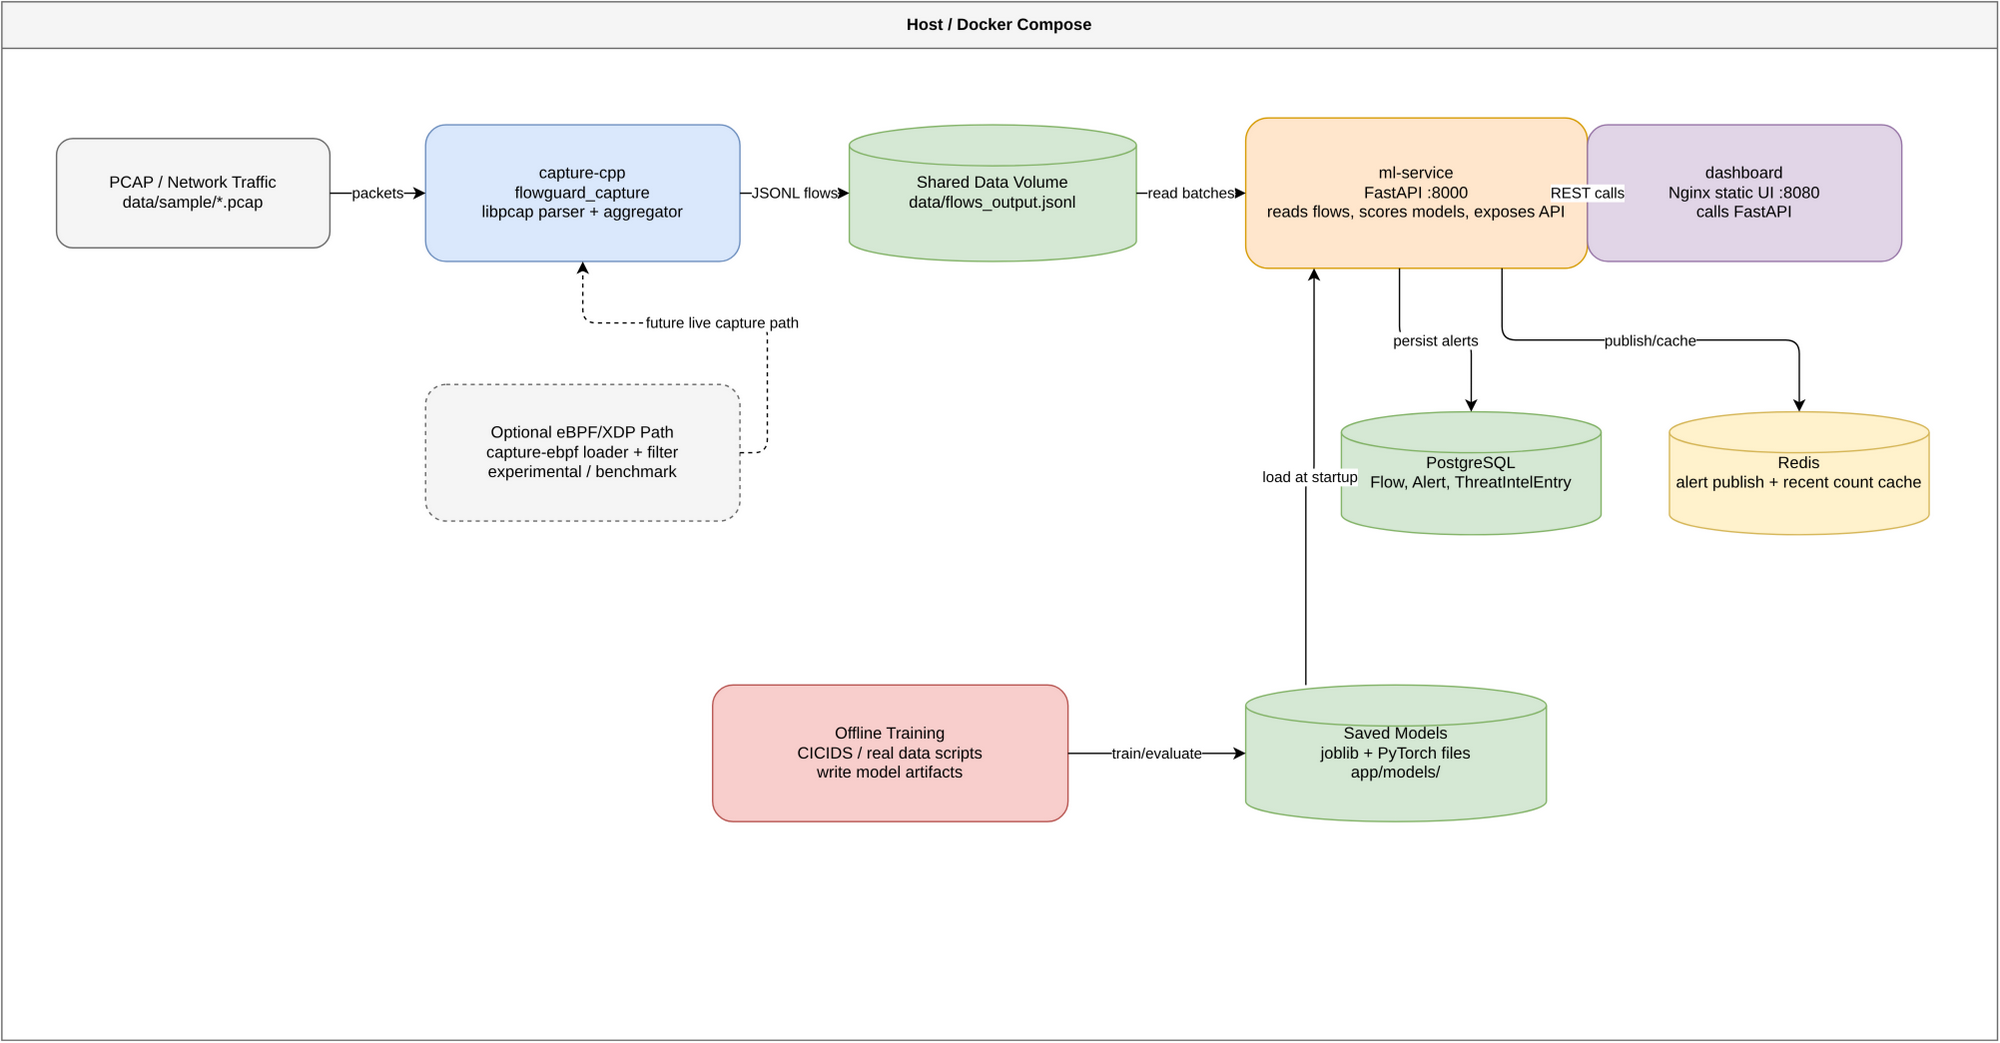

The diagram above was exported from draw.io. Its source (the exported page's mxGraphModel, read from the mxfile embedded in the PNG):
<mxGraphModel dx="1400" dy="900" grid="1" gridSize="10" guides="1" tooltips="1" connect="1" arrows="1" fold="1" page="1" pageScale="1" pageWidth="1600" pageHeight="1000" math="0" shadow="0">
  <root>
    <mxCell id="0" />
    <mxCell id="1" parent="0" />
    <mxCell id="2" value="Host / Docker Compose" style="swimlane;startSize=34;whiteSpace=wrap;html=1;fillColor=#f5f5f5;strokeColor=#666666;fontStyle=1;" vertex="1" parent="1">
      <mxGeometry x="40" y="40" width="1460" height="760" as="geometry" />
    </mxCell>
    <mxCell id="3" value="PCAP / Network Traffic&#10;data/sample/*.pcap" style="rounded=1;whiteSpace=wrap;html=1;fillColor=#f5f5f5;strokeColor=#666666;" vertex="1" parent="2">
      <mxGeometry x="40" y="100" width="200" height="80" as="geometry" />
    </mxCell>
    <mxCell id="4" value="capture-cpp&#10;flowguard_capture&#10;libpcap parser + aggregator" style="rounded=1;whiteSpace=wrap;html=1;fillColor=#dae8fc;strokeColor=#6c8ebf;" vertex="1" parent="2">
      <mxGeometry x="310" y="90" width="230" height="100" as="geometry" />
    </mxCell>
    <mxCell id="5" value="Shared Data Volume&#10;data/flows_output.jsonl" style="shape=cylinder3;whiteSpace=wrap;html=1;fillColor=#d5e8d4;strokeColor=#82b366;" vertex="1" parent="2">
      <mxGeometry x="620" y="90" width="210" height="100" as="geometry" />
    </mxCell>
    <mxCell id="6" value="ml-service&#10;FastAPI :8000&#10;reads flows, scores models, exposes API" style="rounded=1;whiteSpace=wrap;html=1;fillColor=#ffe6cc;strokeColor=#d79b00;" vertex="1" parent="2">
      <mxGeometry x="910" y="85" width="250" height="110" as="geometry" />
    </mxCell>
    <mxCell id="7" value="PostgreSQL&#10;Flow, Alert, ThreatIntelEntry" style="shape=cylinder3;whiteSpace=wrap;html=1;fillColor=#d5e8d4;strokeColor=#82b366;" vertex="1" parent="2">
      <mxGeometry x="980" y="300" width="190" height="90" as="geometry" />
    </mxCell>
    <mxCell id="8" value="Redis&#10;alert publish + recent count cache" style="shape=cylinder3;whiteSpace=wrap;html=1;fillColor=#fff2cc;strokeColor=#d6b656;" vertex="1" parent="2">
      <mxGeometry x="1220" y="300" width="190" height="90" as="geometry" />
    </mxCell>
    <mxCell id="9" value="dashboard&#10;Nginx static UI :8080&#10;calls FastAPI" style="rounded=1;whiteSpace=wrap;html=1;fillColor=#e1d5e7;strokeColor=#9673a6;" vertex="1" parent="2">
      <mxGeometry x="1160" y="90" width="230" height="100" as="geometry" />
    </mxCell>
    <mxCell id="10" value="Offline Training&#10;CICIDS / real data scripts&#10;write model artifacts" style="rounded=1;whiteSpace=wrap;html=1;fillColor=#f8cecc;strokeColor=#b85450;" vertex="1" parent="2">
      <mxGeometry x="520" y="500" width="260" height="100" as="geometry" />
    </mxCell>
    <mxCell id="11" value="Saved Models&#10;joblib + PyTorch files&#10;app/models/" style="shape=cylinder3;whiteSpace=wrap;html=1;fillColor=#d5e8d4;strokeColor=#82b366;" vertex="1" parent="2">
      <mxGeometry x="910" y="500" width="220" height="100" as="geometry" />
    </mxCell>
    <mxCell id="12" value="Optional eBPF/XDP Path&#10;capture-ebpf loader + filter&#10;experimental / benchmark" style="rounded=1;dashed=1;whiteSpace=wrap;html=1;fillColor=#f5f5f5;strokeColor=#666666;" vertex="1" parent="2">
      <mxGeometry x="310" y="280" width="230" height="100" as="geometry" />
    </mxCell>
    <mxCell id="13" value="packets" style="edgeStyle=orthogonalEdgeStyle;rounded=1;orthogonalLoop=1;jettySize=auto;html=1;exitX=1;exitY=0.5;entryX=0;entryY=0.5;" edge="1" parent="2" source="3" target="4">
      <mxGeometry relative="1" as="geometry" />
    </mxCell>
    <mxCell id="14" value="JSONL flows" style="edgeStyle=orthogonalEdgeStyle;rounded=1;orthogonalLoop=1;jettySize=auto;html=1;exitX=1;exitY=0.5;entryX=0;entryY=0.5;" edge="1" parent="2" source="4" target="5">
      <mxGeometry relative="1" as="geometry" />
    </mxCell>
    <mxCell id="15" value="read batches" style="edgeStyle=orthogonalEdgeStyle;rounded=1;orthogonalLoop=1;jettySize=auto;html=1;exitX=1;exitY=0.5;entryX=0;entryY=0.5;" edge="1" parent="2" source="5" target="6">
      <mxGeometry relative="1" as="geometry" />
    </mxCell>
    <mxCell id="16" value="REST calls" style="edgeStyle=orthogonalEdgeStyle;rounded=1;orthogonalLoop=1;jettySize=auto;html=1;exitX=0;exitY=0.5;entryX=1;entryY=0.5;" edge="1" parent="2" source="9" target="6">
      <mxGeometry relative="1" as="geometry" />
    </mxCell>
    <mxCell id="17" value="persist alerts" style="edgeStyle=orthogonalEdgeStyle;rounded=1;orthogonalLoop=1;jettySize=auto;html=1;exitX=0.45;exitY=1;entryX=0.5;entryY=0;" edge="1" parent="2" source="6" target="7">
      <mxGeometry relative="1" as="geometry" />
    </mxCell>
    <mxCell id="18" value="publish/cache" style="edgeStyle=orthogonalEdgeStyle;rounded=1;orthogonalLoop=1;jettySize=auto;html=1;exitX=0.75;exitY=1;entryX=0.5;entryY=0;" edge="1" parent="2" source="6" target="8">
      <mxGeometry relative="1" as="geometry" />
    </mxCell>
    <mxCell id="19" value="load at startup" style="edgeStyle=orthogonalEdgeStyle;rounded=1;orthogonalLoop=1;jettySize=auto;html=1;labelBackgroundColor=#ffffff;exitX=0.2;exitY=0;entryX=0.2;entryY=1;" edge="1" parent="2" source="11" target="6">
      <mxGeometry relative="1" as="geometry" />
    </mxCell>
    <mxCell id="20" value="train/evaluate" style="edgeStyle=orthogonalEdgeStyle;rounded=1;orthogonalLoop=1;jettySize=auto;html=1;exitX=1;exitY=0.5;entryX=0;entryY=0.5;" edge="1" parent="2" source="10" target="11">
      <mxGeometry relative="1" as="geometry" />
    </mxCell>
    <mxCell id="21" value="future live capture path" style="edgeStyle=orthogonalEdgeStyle;rounded=1;dashed=1;orthogonalLoop=1;jettySize=auto;html=1;exitX=1;exitY=0.5;entryX=0.5;entryY=1;" edge="1" parent="2" source="12" target="4">
      <mxGeometry relative="1" as="geometry" />
    </mxCell>
  </root>
</mxGraphModel>